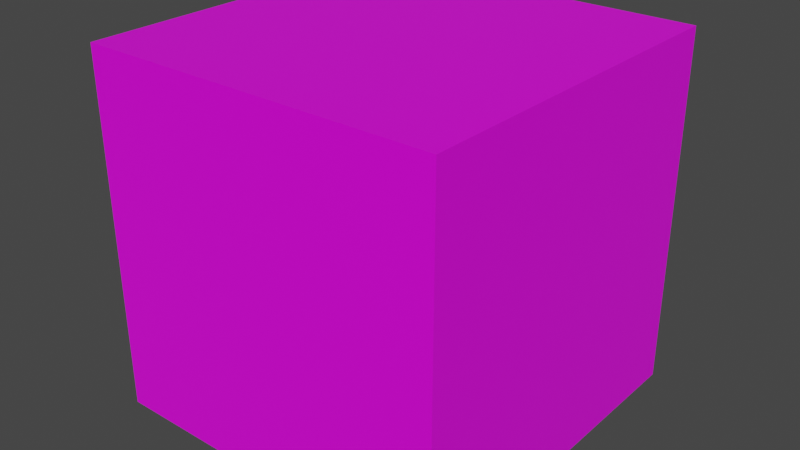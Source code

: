 # Source: start.blend  (saved by Blender 2.93.20; exported with 4.5.12 LTS)
import bpy
from mathutils import Matrix  # noqa: F401  (used for matrix-valued properties, if any)

bpy.ops.wm.read_factory_settings(use_empty=True)
scene = bpy.context.scene
scene.name = 'Scene'

# ---- images (referenced by path relative to the original .blend; pixels are not part of the script)
import os
ASSET_DIR = os.environ.get("B2B_ASSET_DIR", "")  # directory of the original .blend (textures are referenced by path, not embedded)
HERE = os.path.dirname(os.path.abspath(__file__))  # packed textures are extracted next to this script under _unpacked/

def load_image(name, relpath, width, height, colorspace="sRGB"):
    """Load a texture the original file referenced (path relative to the .blend, or extracted next to this script)."""
    p = next((c for c in (os.path.join(HERE, relpath), os.path.join(ASSET_DIR, relpath)) if relpath and os.path.exists(c)), "")
    if p:
        img = bpy.data.images.load(p, check_existing=True)
        img.name = name
    else:  # same state as the original file: an image datablock whose file is absent (Cycles renders it pink)
        img = bpy.data.images.new(name, width, height)
        img.source = "FILE"
        img.filepath = "//" + (relpath or name)
    img.colorspace_settings.name = colorspace
    return img
img_start_png = load_image('start.png', 'start.png', 1024, 1024, 'sRGB')

# ---- materials (node trees are filled in below, after node groups)
mat_material = bpy.data.materials.new('Material')
mat_material.alpha_threshold = 0.0
mat_material.use_transparent_shadow = False
mat_material.line_color = (0.0, 0.0, 0.0, 1.0)

# ---- material node trees
mat_material.use_nodes = True; mat_material.node_tree.nodes.clear()
_N = mat_material.node_tree.nodes; _L = mat_material.node_tree.links
n0 = _N.new('ShaderNodeOutputMaterial'); n0.name = 'Material Output'; n0.location = (300, 300)
n1 = _N.new('ShaderNodeBsdfPrincipled'); n1.name = 'Principled BSDF'; n1.location = (10, 300)
n1.distribution = 'GGX'
n1.subsurface_method = 'BURLEY'
n1.inputs[2].default_value = 0.4
n1.inputs[3].default_value = 1.45
n1.inputs[27].default_value = (0.0, 0.0, 0.0, 1.0)
n1.inputs[28].default_value = 1.0
n2 = _N.new('ShaderNodeTexImage'); n2.name = 'Image Texture'; n2.location = (-370, 218)
n2.image = img_start_png
_L.new(n1.outputs[0], n0.inputs[0])
_L.new(n2.outputs[0], n1.inputs[0])
n0.is_active_output = True

# ---- world
world_world = bpy.data.worlds.new('World'); scene.world = world_world
world_world.use_nodes = True; world_world.node_tree.nodes.clear()
_N = world_world.node_tree.nodes; _L = world_world.node_tree.links
n0 = _N.new('ShaderNodeOutputWorld'); n0.name = 'World Output'; n0.location = (300, 300)
n1 = _N.new('ShaderNodeBackground'); n1.name = 'Background'; n1.location = (10, 300)
n1.inputs[0].default_value = (0.05088, 0.05088, 0.05088, 1.0)
_L.new(n1.outputs[0], n0.inputs[0])
n0.is_active_output = True
world_world.color = (0.05088, 0.05088, 0.05088)
world_world.use_sun_shadow = False
world_world.sun_shadow_jitter_overblur = 0.0

# ---- meshes
me_cube = bpy.data.meshes.new('Cube')
me_cube.from_pydata([(1.0, 1.0, 1.0), (1.0, 1.0, -1.0), (1.0, -1.0, 1.0), (1.0, -1.0, -1.0), (-1.0, 1.0, 1.0), (-1.0, 1.0, -1.0), (-1.0, -1.0, 1.0), (-1.0, -1.0, -1.0)], [], [(0, 4, 6, 2), (3, 2, 6, 7), (7, 6, 4, 5), (5, 1, 3, 7), (1, 0, 2, 3), (5, 4, 0, 1)])
_uv = me_cube.uv_layers.new(name='UVMap')
_uv.uv.foreach_set('vector', [0.625, 0.5, 0.875, 0.5, 0.875, 0.75, 0.625, 0.75, 0.375, 0.75, 0.625, 0.75, 0.625, 1.0, 0.375, 1.0, 0.375, 0.0, 0.625, 0.0, 0.625, 0.25, 0.375, 0.25, 0.125, 0.5, 0.375, 0.5, 0.375, 0.75, 0.125, 0.75, 0.375, 0.5, 0.625, 0.5, 0.625, 0.75, 0.375, 0.75, 0.375, 0.25, 0.625, 0.25, 0.625, 0.5, 0.375, 0.5])
me_cube.materials.append(mat_material)
me_cube.use_remesh_preserve_volume = False
me_cube.use_remesh_preserve_attributes = False
me_cube.use_mirror_vertex_groups = False
me_cube.update()

# ---- objects
ob_cube = bpy.data.objects.new('Cube', me_cube)

# ---- transforms, parenting, visibility, modifiers, constraints
ob_cube.location = (0.0, 0.0, 0.0)
ob_cube.lock_rotations_4d = False
ob_cube.empty_display_type = 'ARROWS'
ob_cube.lineart.crease_threshold = 0.0

# ---- collection membership
scene.collection.objects.link(ob_cube)

# ---- scene / render settings (as saved in the file)
scene.frame_start = 1; scene.frame_end = 250; scene.frame_set(1)
scene.render.engine = 'BLENDER_EEVEE_NEXT'
scene.cycles.use_denoising = False
scene.cycles.samples = 128
scene.cycles.sampling_pattern = 'TABULATED_SOBOL'
scene.cycles.use_adaptive_sampling = False
scene.cycles.use_light_tree = False
scene.view_settings.view_transform = 'Filmic'
bpy.context.view_layer.update()

# ---- added for rendering (the .blend has no active camera and no usable light): camera, sun
cam_auto = bpy.data.cameras.new('AutoCamera')
cam_auto.lens = 50.0
cam_auto.sensor_width = 36.0
cam_auto.clip_end = 1000.0
ob_auto_camera = bpy.data.objects.new('AutoCamera', cam_auto)
scene.collection.objects.link(ob_auto_camera)
ob_auto_camera.location = (3.20507, -3.84609, 2.56406)
ob_auto_camera.rotation_euler = (1.09748, -7.21219e-08, 0.694738)
scene.camera = ob_auto_camera
light_auto_sun = bpy.data.lights.new('AutoSun', 'SUN')
light_auto_sun.energy = 3.0
light_auto_sun.angle = 0.0523599
ob_auto_sun = bpy.data.objects.new('AutoSun', light_auto_sun)
scene.collection.objects.link(ob_auto_sun)
ob_auto_sun.rotation_euler = (0.872665, 0.174533, 0.523599)
bpy.context.view_layer.update()
